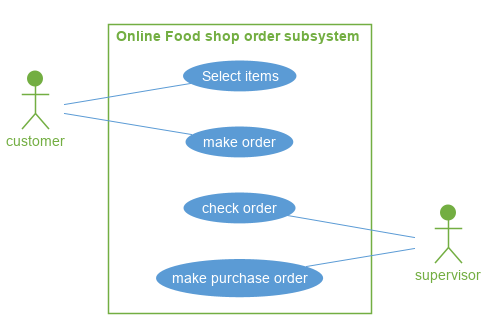

The diagram above was rendered by PlantUML. Its source (embedded in the PNG):
@startuml food3
actor customer
actor supervisor
left to right direction
skinparam rectangle{    
    FontColor #73ae42
    BorderColor #73ae42
    Shadowing false
}
skinparam actor{
    FontColor #73ae42
    BackgroundColor #73ae42
    BorderColor #73ae42
    Shadowing false
}
skinparam usecase {
    FontColor White 
    ArrowColor #5b9bd5
    BackgroundColor #5b9bd5
    BorderColor #5b9bd5
    Shadowing false
}
rectangle "Online Food shop order subsystem"{
    customer -- (Select items)
    customer -- (make order)
    (check order) -- supervisor
    (make purchase order) -- supervisor
}
@enduml